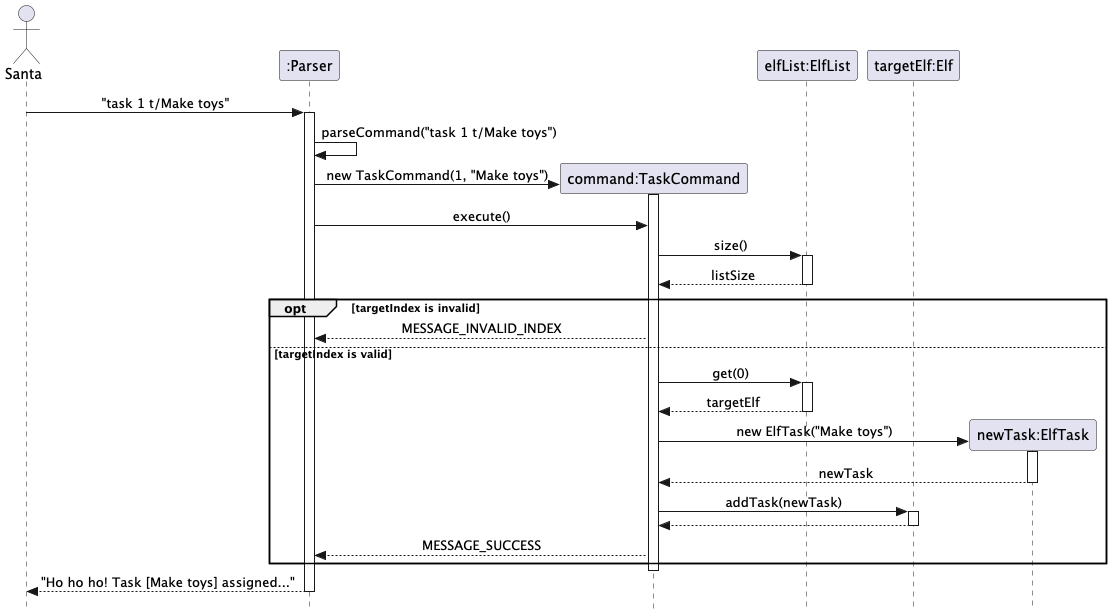

The diagram above was rendered by PlantUML. Its source (embedded in the PNG):
@startuml
skinparam Style strictuml
skinparam SequenceMessageAlignment center

actor "Santa" as Santa
participant ":Parser" as Parser
participant "command:TaskCommand" as TaskCommand
participant "elfList:ElfList" as elfList
participant "targetElf:Elf" as Elf
participant "newTask:ElfTask" as ElfTask

Santa -> Parser : "task 1 t/Make toys"
activate Parser

Parser -> Parser : parseCommand("task 1 t/Make toys")

create TaskCommand
Parser -> TaskCommand : new TaskCommand(1, "Make toys")
activate TaskCommand

Parser -> TaskCommand : execute()

TaskCommand -> elfList : size()
activate elfList
elfList --> TaskCommand : listSize
deactivate elfList

opt targetIndex is invalid
    TaskCommand --> Parser : MESSAGE_INVALID_INDEX
else targetIndex is valid
    TaskCommand -> elfList : get(0)
    activate elfList
    elfList --> TaskCommand : targetElf
    deactivate elfList

    create ElfTask
    TaskCommand -> ElfTask : new ElfTask("Make toys")
    activate ElfTask
    ElfTask --> TaskCommand : newTask
    deactivate ElfTask

    TaskCommand -> Elf : addTask(newTask)
    activate Elf
    Elf --> TaskCommand
    deactivate Elf

    TaskCommand --> Parser : MESSAGE_SUCCESS
end

deactivate TaskCommand
Parser --> Santa : "Ho ho ho! Task [Make toys] assigned..."
deactivate Parser

@enduml